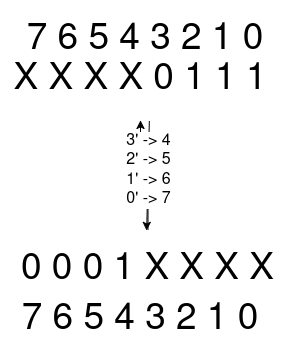

The diagram above was exported from draw.io. Its source (the exported page's mxGraphModel, read from the mxfile embedded in the PNG):
<mxGraphModel dx="868" dy="435" grid="1" gridSize="10" guides="1" tooltips="1" connect="1" arrows="1" fold="1" page="1" pageScale="1" pageWidth="827" pageHeight="1169" math="0" shadow="0">
  <root>
    <mxCell id="0" />
    <mxCell id="1" parent="0" />
    <mxCell id="LnyJL3yfeW0-gFWu9Gsg-1" value="X X X X 0 1 1 1" style="text;html=1;align=center;verticalAlign=middle;whiteSpace=wrap;rounded=0;fontSize=37;" vertex="1" parent="1">
      <mxGeometry x="280" y="110" width="280" height="80" as="geometry" />
    </mxCell>
    <mxCell id="LnyJL3yfeW0-gFWu9Gsg-15" value="" style="edgeStyle=orthogonalEdgeStyle;rounded=0;orthogonalLoop=1;jettySize=auto;html=1;" edge="1" parent="1" source="LnyJL3yfeW0-gFWu9Gsg-2" target="LnyJL3yfeW0-gFWu9Gsg-1">
      <mxGeometry relative="1" as="geometry" />
    </mxCell>
    <mxCell id="LnyJL3yfeW0-gFWu9Gsg-2" value="0 0 0 1 X X X X" style="text;html=1;align=center;verticalAlign=middle;whiteSpace=wrap;rounded=0;fontSize=37;" vertex="1" parent="1">
      <mxGeometry x="280" y="300" width="295" height="80" as="geometry" />
    </mxCell>
    <mxCell id="LnyJL3yfeW0-gFWu9Gsg-4" value="&lt;div&gt;7 6 5 4 3 2 1 0&lt;/div&gt;" style="text;html=1;align=center;verticalAlign=middle;whiteSpace=wrap;rounded=0;fontSize=37;" vertex="1" parent="1">
      <mxGeometry x="290" y="70" width="270" height="80" as="geometry" />
    </mxCell>
    <mxCell id="LnyJL3yfeW0-gFWu9Gsg-12" value="" style="endArrow=classic;html=1;rounded=0;entryX=0.531;entryY=0.019;entryDx=0;entryDy=0;entryPerimeter=0;exitX=0.569;exitY=1.027;exitDx=0;exitDy=0;exitPerimeter=0;" edge="1" parent="1">
      <mxGeometry width="50" height="50" relative="1" as="geometry">
        <mxPoint x="428.8399999999999" y="190.63999999999996" as="sourcePoint" />
        <mxPoint x="426.16499999999996" y="300" as="targetPoint" />
      </mxGeometry>
    </mxCell>
    <mxCell id="LnyJL3yfeW0-gFWu9Gsg-14" value="&lt;div&gt;3' -&amp;gt; 4&lt;/div&gt;&lt;div&gt;2' -&amp;gt; 5&lt;/div&gt;&lt;div&gt;1' -&amp;gt; 6&lt;/div&gt;&lt;div&gt;0' -&amp;gt; 7&lt;/div&gt;" style="edgeLabel;html=1;align=center;verticalAlign=middle;resizable=0;points=[];fontSize=16;" vertex="1" connectable="0" parent="LnyJL3yfeW0-gFWu9Gsg-12">
      <mxGeometry x="-0.3719" y="1" relative="1" as="geometry">
        <mxPoint x="-1" y="15" as="offset" />
      </mxGeometry>
    </mxCell>
    <mxCell id="LnyJL3yfeW0-gFWu9Gsg-13" value="&lt;div&gt;7 6 5 4 3 2 1 0&lt;/div&gt;" style="text;html=1;align=center;verticalAlign=middle;whiteSpace=wrap;rounded=0;fontSize=37;" vertex="1" parent="1">
      <mxGeometry x="285" y="350" width="270" height="80" as="geometry" />
    </mxCell>
  </root>
</mxGraphModel>